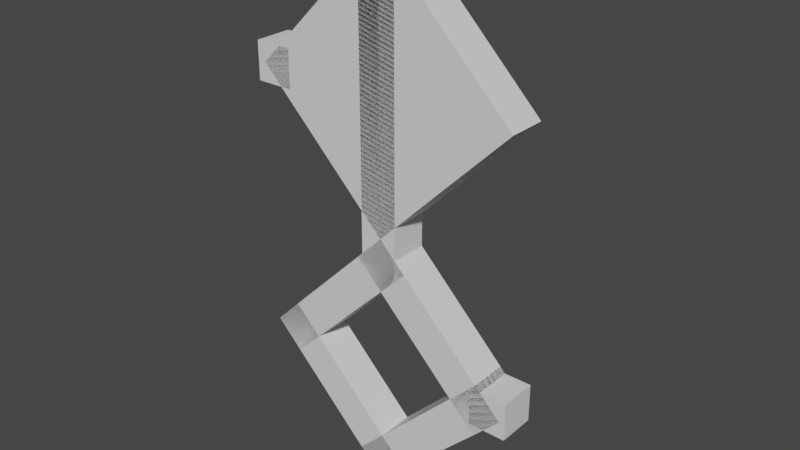 # Source: unown_b.blend  (saved by Blender 2.81.16; exported with 4.5.12 LTS)
import bpy
from mathutils import Matrix  # noqa: F401  (used for matrix-valued properties, if any)

bpy.ops.wm.read_factory_settings(use_empty=True)
scene = bpy.context.scene
scene.name = 'Scene'

# ---- collections
col_collection = bpy.data.collections.new('Collection'); scene.collection.children.link(col_collection)

# ---- materials (node trees are filled in below, after node groups)
mat_default_obj = bpy.data.materials.new('Default OBJ')
mat_default_obj.use_transparent_shadow = False

# ---- material node trees
mat_default_obj.use_nodes = True; mat_default_obj.node_tree.nodes.clear()
_N = mat_default_obj.node_tree.nodes; _L = mat_default_obj.node_tree.links
n0 = _N.new('ShaderNodeOutputMaterial'); n0.name = 'Material Output'; n0.location = (300, 300)
n1 = _N.new('ShaderNodeBsdfPrincipled'); n1.name = 'Principled BSDF'; n1.location = (10, 300)
n1.distribution = 'GGX'
n1.subsurface_method = 'BURLEY'
n1.inputs[3].default_value = 1.45
n1.inputs[27].default_value = (0.0, 0.0, 0.0, 1.0)
n1.inputs[28].default_value = 1.0
_L.new(n1.outputs[0], n0.inputs[0])
n0.is_active_output = True

# ---- world
world_world = bpy.data.worlds.new('World'); scene.world = world_world
world_world.use_nodes = True; world_world.node_tree.nodes.clear()
_N = world_world.node_tree.nodes; _L = world_world.node_tree.links
n0 = _N.new('ShaderNodeOutputWorld'); n0.name = 'World Output'; n0.location = (300, 300)
n1 = _N.new('ShaderNodeBackground'); n1.name = 'Background'; n1.location = (10, 300)
n1.inputs[0].default_value = (0.05088, 0.05088, 0.05088, 1.0)
_L.new(n1.outputs[0], n0.inputs[0])
n0.is_active_output = True
world_world.color = (0.05088, 0.05088, 0.05088)
world_world.use_sun_shadow = False
world_world.sun_shadow_jitter_overblur = 0.0

# ---- meshes
me_body = bpy.data.meshes.new('Body')
me_body.from_pydata([(0.221, -0.221, 0.0), (0.0, -0.4419, 0.0), (-0.221, -0.221, 0.0), (0.0, 0.0, 0.0), (0.0, -0.4419, 0.0625), (0.221, -0.221, 0.0625), (0.0, 0.0, 0.0625), (-0.221, -0.221, 0.0625)], [], [(0, 1, 2, 3), (4, 5, 6, 7), (3, 2, 7, 6), (5, 4, 1, 0), (5, 0, 3, 6), (1, 4, 7, 2)])
_uv = me_body.uv_layers.new(name='UVMap')
_uv.uv.foreach_set('vector', [0.01562, 0.8125, 0.09375, 0.8125, 0.09375, 0.9688, 0.01562, 0.9688, 0.1094, 0.8125, 0.1875, 0.8125, 0.1875, 0.9688, 0.1094, 0.9688, 0.01562, 0.9688, 0.09375, 0.9688, 0.09375, 1.0, 0.01562, 1.0, 0.09375, 0.9688, 0.1719, 0.9688, 0.1719, 1.0, 0.09375, 1.0, 0.0, 0.8125, 0.01562, 0.8125, 0.01562, 0.9688, 0.0, 0.9688, 0.09375, 0.8125, 0.1094, 0.8125, 0.1094, 0.9688, 0.09375, 0.9688])
me_body.materials.append(mat_default_obj)
me_body.use_remesh_fix_poles = True
me_body.use_remesh_preserve_attributes = False
me_body.use_mirror_vertex_groups = False
me_body.update()
me_eye = bpy.data.meshes.new('Eye')
me_eye.from_pydata([(0.1326, -0.221, -0.03125), (0.0, -0.3536, -0.03125), (-0.1326, -0.221, -0.03125), (0.0, -0.08839, -0.03125), (0.0, -0.3536, 0.03125), (0.1326, -0.221, 0.03125), (0.0, -0.08839, 0.03125), (-0.1326, -0.221, 0.03125)], [], [(0, 1, 2, 3), (4, 5, 6, 7), (3, 2, 7, 6), (5, 4, 1, 0), (5, 0, 3, 6), (1, 4, 7, 2)])
_uv = me_eye.uv_layers.new(name='UVMap')
_uv.uv.foreach_set('vector', [0.2031, 0.875, 0.25, 0.875, 0.25, 0.9688, 0.2031, 0.9688, 0.2656, 0.875, 0.3125, 0.875, 0.3125, 0.9688, 0.2656, 0.9688, 0.2031, 0.9688, 0.25, 0.9688, 0.25, 1.0, 0.2031, 1.0, 0.25, 0.9688, 0.2969, 0.9688, 0.2969, 1.0, 0.25, 1.0, 0.1875, 0.875, 0.2031, 0.875, 0.2031, 0.9688, 0.1875, 0.9688, 0.25, 0.875, 0.2656, 0.875, 0.2656, 0.9688, 0.25, 0.9688])
me_eye.materials.append(mat_default_obj)
me_eye.use_remesh_fix_poles = True
me_eye.use_remesh_preserve_attributes = False
me_eye.use_mirror_vertex_groups = False
me_eye.update()
me_b1 = bpy.data.meshes.new('B1')
me_b1.from_pydata([(0.221, -0.6629, 0.0), (0.0, -0.8839, 0.0), (-0.04419, -0.8397, 0.0), (0.1768, -0.6187, 0.0), (0.0, -0.8839, 0.0625), (0.221, -0.6629, 0.0625), (0.1768, -0.6187, 0.0625), (-0.04419, -0.8397, 0.0625)], [], [(0, 1, 2, 3), (4, 5, 6, 7), (3, 2, 7, 6), (5, 4, 1, 0), (5, 0, 3, 6), (1, 4, 7, 2)])
_uv = me_b1.uv_layers.new(name='UVMap')
_uv.uv.foreach_set('vector', [0.01562, 0.9375, 0.09375, 0.9375, 0.09375, 0.9688, 0.01562, 0.9688, 0.1094, 0.9375, 0.1875, 0.9375, 0.1875, 0.9688, 0.1094, 0.9688, 0.01562, 0.9688, 0.09375, 0.9688, 0.09375, 1.0, 0.01562, 1.0, 0.09375, 0.9688, 0.1719, 0.9688, 0.1719, 1.0, 0.09375, 1.0, 0.0, 0.9375, 0.01562, 0.9375, 0.01562, 0.9688, 0.0, 0.9688, 0.09375, 0.9375, 0.1094, 0.9375, 0.1094, 0.9688, 0.09375, 0.9688])
me_b1.materials.append(mat_default_obj)
me_b1.use_remesh_fix_poles = True
me_b1.use_remesh_preserve_attributes = False
me_b1.use_mirror_vertex_groups = False
me_b1.update()
me_b2 = bpy.data.meshes.new('B2')
me_b2.from_pydata([(0.221, -0.6629, 0.0), (0.1768, -0.7071, 0.0), (-0.04419, -0.4861, 0.0), (0.0, -0.4419, 0.0), (0.1768, -0.7071, 0.0625), (0.221, -0.6629, 0.0625), (0.0, -0.4419, 0.0625), (-0.04419, -0.4861, 0.0625)], [], [(0, 1, 2, 3), (4, 5, 6, 7), (3, 2, 7, 6), (5, 4, 1, 0), (5, 0, 3, 6), (1, 4, 7, 2)])
_uv = me_b2.uv_layers.new(name='UVMap')
_uv.uv.foreach_set('vector', [0.01562, 0.8125, 0.03125, 0.8125, 0.03125, 0.9688, 0.01562, 0.9688, 0.04688, 0.8125, 0.0625, 0.8125, 0.0625, 0.9688, 0.04688, 0.9688, 0.01562, 0.9688, 0.03125, 0.9688, 0.03125, 1.0, 0.01562, 1.0, 0.03125, 0.9688, 0.04688, 0.9688, 0.04688, 1.0, 0.03125, 1.0, 0.0, 0.8125, 0.01562, 0.8125, 0.01562, 0.9688, 0.0, 0.9688, 0.03125, 0.8125, 0.04688, 0.8125, 0.04688, 0.9688, 0.03125, 0.9688])
me_b2.materials.append(mat_default_obj)
me_b2.use_remesh_fix_poles = True
me_b2.use_remesh_preserve_attributes = False
me_b2.use_mirror_vertex_groups = False
me_b2.update()
me_b3 = bpy.data.meshes.new('B3')
me_b3.from_pydata([(0.04419, -0.4861, 0.0), (-0.1768, -0.7071, 0.0), (-0.221, -0.6629, 0.0), (0.0, -0.4419, 0.0), (-0.1768, -0.7071, 0.0625), (0.04419, -0.4861, 0.0625), (0.0, -0.4419, 0.0625), (-0.221, -0.6629, 0.0625)], [], [(0, 1, 2, 3), (4, 5, 6, 7), (3, 2, 7, 6), (5, 4, 1, 0), (5, 0, 3, 6), (1, 4, 7, 2)])
_uv = me_b3.uv_layers.new(name='UVMap')
_uv.uv.foreach_set('vector', [0.01562, 0.9375, 0.09375, 0.9375, 0.09375, 0.9688, 0.01562, 0.9688, 0.1094, 0.9375, 0.1875, 0.9375, 0.1875, 0.9688, 0.1094, 0.9688, 0.01562, 0.9688, 0.09375, 0.9688, 0.09375, 1.0, 0.01562, 1.0, 0.09375, 0.9688, 0.1719, 0.9688, 0.1719, 1.0, 0.09375, 1.0, 0.0, 0.9375, 0.01562, 0.9375, 0.01562, 0.9688, 0.0, 0.9688, 0.09375, 0.9375, 0.1094, 0.9375, 0.1094, 0.9688, 0.09375, 0.9688])
me_b3.materials.append(mat_default_obj)
me_b3.use_remesh_fix_poles = True
me_b3.use_remesh_preserve_attributes = False
me_b3.use_mirror_vertex_groups = False
me_b3.update()
me_b4 = bpy.data.meshes.new('B4')
me_b4.from_pydata([(0.04419, -0.8397, 0.0), (0.0, -0.8839, 0.0), (-0.221, -0.6629, 0.0), (-0.1768, -0.6187, 0.0), (0.0, -0.8839, 0.0625), (0.04419, -0.8397, 0.0625), (-0.1768, -0.6187, 0.0625), (-0.221, -0.6629, 0.0625)], [], [(0, 1, 2, 3), (4, 5, 6, 7), (3, 2, 7, 6), (5, 4, 1, 0), (5, 0, 3, 6), (1, 4, 7, 2)])
_uv = me_b4.uv_layers.new(name='UVMap')
_uv.uv.foreach_set('vector', [0.01562, 0.8125, 0.03125, 0.8125, 0.03125, 0.9688, 0.01562, 0.9688, 0.04688, 0.8125, 0.0625, 0.8125, 0.0625, 0.9688, 0.04688, 0.9688, 0.01562, 0.9688, 0.03125, 0.9688, 0.03125, 1.0, 0.01562, 1.0, 0.03125, 0.9688, 0.04688, 0.9688, 0.04688, 1.0, 0.03125, 1.0, 0.0, 0.8125, 0.01562, 0.8125, 0.01562, 0.9688, 0.0, 0.9688, 0.03125, 0.8125, 0.04688, 0.8125, 0.04688, 0.9688, 0.03125, 0.9688])
me_b4.materials.append(mat_default_obj)
me_b4.use_remesh_fix_poles = True
me_b4.use_remesh_preserve_attributes = False
me_b4.use_mirror_vertex_groups = False
me_b4.update()
me_b5 = bpy.data.meshes.new('B5')
me_b5.from_pydata([(0.02715, 0.008839, 0.0), (0.02715, -0.4912, 0.0), (-0.03536, -0.4912, 0.0), (-0.03536, 0.008839, 0.0), (0.02715, -0.4912, 0.0625), (0.02715, 0.008839, 0.0625), (-0.03536, 0.008839, 0.0625), (-0.03536, -0.4912, 0.0625)], [], [(0, 1, 2, 3), (4, 5, 6, 7), (3, 2, 7, 6), (5, 4, 1, 0), (5, 0, 3, 6), (1, 4, 7, 2)])
_uv = me_b5.uv_layers.new(name='UVMap')
_uv.uv.foreach_set('vector', [0.01562, 0.375, 0.1406, 0.375, 0.1406, 0.4062, 0.01562, 0.4062, 0.1562, 0.375, 0.2812, 0.375, 0.2812, 0.4062, 0.1562, 0.4062, 0.01562, 0.4062, 0.1406, 0.4062, 0.1406, 0.4375, 0.01562, 0.4375, 0.1406, 0.4062, 0.2656, 0.4062, 0.2656, 0.4375, 0.1406, 0.4375, 0.0, 0.375, 0.01562, 0.375, 0.01562, 0.4062, 0.0, 0.4062, 0.1406, 0.375, 0.1562, 0.375, 0.1562, 0.4062, 0.1406, 0.4062])
me_b5.materials.append(mat_default_obj)
me_b5.use_remesh_fix_poles = True
me_b5.use_remesh_preserve_attributes = False
me_b5.use_mirror_vertex_groups = False
me_b5.update()
me_b6 = bpy.data.meshes.new('B6')
me_b6.from_pydata([(0.2304, -0.6276, 0.0), (0.2304, -0.6901, 0.0), (0.1679, -0.6901, 0.0), (0.1679, -0.6276, 0.0), (0.2304, -0.6901, 0.0625), (0.2304, -0.6276, 0.0625), (0.1679, -0.6276, 0.0625), (0.1679, -0.6901, 0.0625)], [], [(0, 1, 2, 3), (4, 5, 6, 7), (3, 2, 7, 6), (5, 4, 1, 0), (5, 0, 3, 6), (1, 4, 7, 2)])
_uv = me_b6.uv_layers.new(name='UVMap')
_uv.uv.foreach_set('vector', [0.01562, 0.9375, 0.03125, 0.9375, 0.03125, 0.9688, 0.01562, 0.9688, 0.04688, 0.9375, 0.0625, 0.9375, 0.0625, 0.9688, 0.04688, 0.9688, 0.01562, 0.9688, 0.03125, 0.9688, 0.03125, 1.0, 0.01562, 1.0, 0.03125, 0.9688, 0.04688, 0.9688, 0.04688, 1.0, 0.03125, 1.0, 0.0, 0.9375, 0.01562, 0.9375, 0.01562, 0.9688, 0.0, 0.9688, 0.03125, 0.9375, 0.04688, 0.9375, 0.04688, 0.9688, 0.03125, 0.9688])
me_b6.materials.append(mat_default_obj)
me_b6.use_remesh_fix_poles = True
me_b6.use_remesh_preserve_attributes = False
me_b6.use_mirror_vertex_groups = False
me_b6.update()
me_b7 = bpy.data.meshes.new('B7')
me_b7.from_pydata([(-0.1717, -0.19, 0.0), (-0.1717, -0.2525, 0.0), (-0.2342, -0.2525, 0.0), (-0.2342, -0.19, 0.0), (-0.1717, -0.2525, 0.0625), (-0.1717, -0.19, 0.0625), (-0.2342, -0.19, 0.0625), (-0.2342, -0.2525, 0.0625)], [], [(0, 1, 2, 3), (4, 5, 6, 7), (3, 2, 7, 6), (5, 4, 1, 0), (5, 0, 3, 6), (1, 4, 7, 2)])
_uv = me_b7.uv_layers.new(name='UVMap')
_uv.uv.foreach_set('vector', [0.01562, 0.9375, 0.03125, 0.9375, 0.03125, 0.9688, 0.01562, 0.9688, 0.04688, 0.9375, 0.0625, 0.9375, 0.0625, 0.9688, 0.04688, 0.9688, 0.01562, 0.9688, 0.03125, 0.9688, 0.03125, 1.0, 0.01562, 1.0, 0.03125, 0.9688, 0.04688, 0.9688, 0.04688, 1.0, 0.03125, 1.0, 0.0, 0.9375, 0.01562, 0.9375, 0.01562, 0.9688, 0.0, 0.9688, 0.03125, 0.9375, 0.04688, 0.9375, 0.04688, 0.9688, 0.03125, 0.9688])
me_b7.materials.append(mat_default_obj)
me_b7.use_remesh_fix_poles = True
me_b7.use_remesh_preserve_attributes = False
me_b7.use_mirror_vertex_groups = False
me_b7.update()

# ---- objects
ob_body = bpy.data.objects.new('Body', me_body)
ob_eye = bpy.data.objects.new('Eye', me_eye)
ob_b1 = bpy.data.objects.new('B1', me_b1)
ob_b2 = bpy.data.objects.new('B2', me_b2)
ob_b3 = bpy.data.objects.new('B3', me_b3)
ob_b4 = bpy.data.objects.new('B4', me_b4)
ob_b5 = bpy.data.objects.new('B5', me_b5)
ob_b6 = bpy.data.objects.new('B6', me_b6)
ob_b7 = bpy.data.objects.new('B7', me_b7)

# ---- transforms, parenting, visibility, modifiers, constraints
ob_body.location = (0.0, 0.0, 0.872)
ob_body.rotation_euler = (1.571, -0.0, 0.0)
ob_body.lineart.crease_threshold = 0.0
ob_eye.location = (0.0, 0.0, 0.872)
ob_eye.rotation_euler = (1.571, -0.0, 0.0)
ob_eye.lineart.crease_threshold = 0.0
ob_b1.location = (0.0, 0.0, 0.872)
ob_b1.rotation_euler = (1.571, -0.0, 0.0)
ob_b1.lineart.crease_threshold = 0.0
ob_b2.location = (0.0, 0.0, 0.872)
ob_b2.rotation_euler = (1.571, -0.0, 0.0)
ob_b2.lineart.crease_threshold = 0.0
ob_b3.location = (0.0, 0.0, 0.872)
ob_b3.rotation_euler = (1.571, -0.0, 0.0)
ob_b3.lineart.crease_threshold = 0.0
ob_b4.location = (0.0, 0.0, 0.872)
ob_b4.rotation_euler = (1.571, -0.0, 0.0)
ob_b4.lineart.crease_threshold = 0.0
ob_b5.location = (0.0, 0.0, 0.872)
ob_b5.rotation_euler = (1.571, -0.0, 0.0)
ob_b5.lineart.crease_threshold = 0.0
ob_b6.location = (0.0, 0.0, 0.872)
ob_b6.rotation_euler = (1.571, -0.0, 0.0)
ob_b6.lineart.crease_threshold = 0.0
ob_b7.location = (0.0, 0.0, 0.872)
ob_b7.rotation_euler = (1.571, -0.0, 0.0)
ob_b7.lineart.crease_threshold = 0.0

# ---- collection membership
col_collection.objects.link(ob_body)
col_collection.objects.link(ob_eye)
col_collection.objects.link(ob_b1)
col_collection.objects.link(ob_b2)
col_collection.objects.link(ob_b3)
col_collection.objects.link(ob_b4)
col_collection.objects.link(ob_b5)
col_collection.objects.link(ob_b6)
col_collection.objects.link(ob_b7)

# ---- scene / render settings (as saved in the file)
scene.frame_start = 1; scene.frame_end = 250; scene.frame_set(1)
scene.render.engine = 'BLENDER_EEVEE_NEXT'
scene.cycles.use_denoising = False
scene.cycles.samples = 128
scene.cycles.sampling_pattern = 'TABULATED_SOBOL'
scene.cycles.use_adaptive_sampling = False
scene.cycles.use_light_tree = False
scene.view_settings.view_transform = 'Filmic'
bpy.context.view_layer.update()

# ---- added for rendering (the .blend has no active camera and no usable light): camera, sun
cam_auto = bpy.data.cameras.new('AutoCamera')
cam_auto.lens = 50.0
cam_auto.sensor_width = 36.0
cam_auto.clip_end = 1000.0
ob_auto_camera = bpy.data.objects.new('AutoCamera', cam_auto)
scene.collection.objects.link(ob_auto_camera)
ob_auto_camera.location = (0.933294, -1.13785, 1.18262)
ob_auto_camera.rotation_euler = (1.09748, -7.21219e-08, 0.694738)
scene.camera = ob_auto_camera
light_auto_sun = bpy.data.lights.new('AutoSun', 'SUN')
light_auto_sun.energy = 3.0
light_auto_sun.angle = 0.0523599
ob_auto_sun = bpy.data.objects.new('AutoSun', light_auto_sun)
scene.collection.objects.link(ob_auto_sun)
ob_auto_sun.rotation_euler = (0.872665, 0.174533, 0.523599)
bpy.context.view_layer.update()
